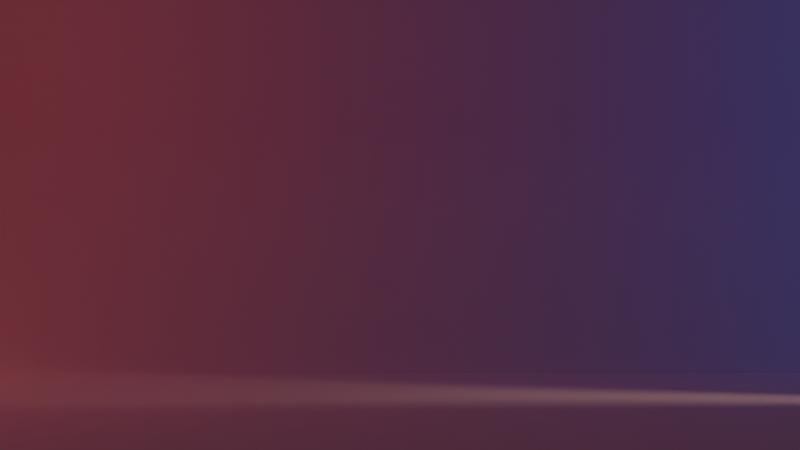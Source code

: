 # Source: lightMain.blend  (saved by Blender 2.92.15; exported with 4.5.12 LTS)
import bpy
from mathutils import Matrix  # noqa: F401  (used for matrix-valued properties, if any)

bpy.ops.wm.read_factory_settings(use_empty=True)
scene = bpy.context.scene
scene.name = 'Scene'

# ---- collections
col_lighting_rig_collection = bpy.data.collections.new('Lighting_Rig_Collection'); scene.collection.children.link(col_lighting_rig_collection)
col_lighting_rig = bpy.data.collections.new('Lighting_Rig'); col_lighting_rig_collection.children.link(col_lighting_rig)
col_ground_collection = bpy.data.collections.new('Ground Collection'); col_lighting_rig_collection.children.link(col_ground_collection)

# ---- materials (node trees are filled in below, after node groups)
mat_ground = bpy.data.materials.new('Ground')
mat_ground.use_transparent_shadow = False

# ---- material node trees
mat_ground.use_nodes = True; mat_ground.node_tree.nodes.clear()
_N = mat_ground.node_tree.nodes; _L = mat_ground.node_tree.links
n0 = _N.new('ShaderNodeBsdfPrincipled'); n0.name = 'Principled BSDF'; n0.location = (-152, 348)
n0.distribution = 'GGX'
n0.subsurface_method = 'BURLEY'
n0.inputs[0].default_value = (0.2172, 0.2317, 0.3173, 1.0)
n0.inputs[2].default_value = 1.0
n0.inputs[3].default_value = 1.45
n0.inputs[27].default_value = (0.0, 0.0, 0.0, 1.0)
n0.inputs[28].default_value = 1.0
n1 = _N.new('ShaderNodeOutputMaterial'); n1.name = 'Material Output'; n1.location = (138, 348)
_L.new(n0.outputs[0], n1.inputs[0])
n1.is_active_output = True

# ---- world
world_world = bpy.data.worlds.new('World'); scene.world = world_world
world_world.use_nodes = True; world_world.node_tree.nodes.clear()
_N = world_world.node_tree.nodes; _L = world_world.node_tree.links
n0 = _N.new('ShaderNodeOutputWorld'); n0.name = 'World Output'; n0.location = (300, 300)
n1 = _N.new('ShaderNodeBackground'); n1.name = 'Background'; n1.location = (10, 300)
n1.inputs[0].default_value = (0.05088, 0.05088, 0.05088, 1.0)
_L.new(n1.outputs[0], n0.inputs[0])
n0.is_active_output = True
world_world.color = (0.05088, 0.05088, 0.05088)
world_world.use_sun_shadow = False
world_world.sun_shadow_jitter_overblur = 0.0

# ---- cameras
cam_camera_005 = bpy.data.cameras.new('Camera.005')

# ---- lights
light_point_003 = bpy.data.lights.new('Point.003', 'AREA')
light_point_003.color = (1.0, 0.1006, 0.05529)
light_point_003.transmission_factor = 0.0
light_point_003.energy = 9425.0
light_point_003.shadow_soft_size = 8.0
light_point_003.shadow_maximum_resolution = 0.006
light_point_003.use_absolute_resolution = True
light_point_003.size = 8.0
light_point_002 = bpy.data.lights.new('Point.002', 'AREA')
light_point_002.color = (0.0, 0.264, 1.0)
light_point_002.transmission_factor = 0.0
light_point_002.energy = 2749.0
light_point_002.shadow_soft_size = 8.0
light_point_002.shadow_maximum_resolution = 0.006
light_point_002.use_absolute_resolution = True
light_point_002.size = 8.0
light_spot_002 = bpy.data.lights.new('Spot.002', 'SPOT')
light_spot_002.color = (1.0, 0.5097, 0.3069)
light_spot_002.transmission_factor = 0.0
light_spot_002.energy = 8500.0
light_spot_002.shadow_soft_size = 1.54
light_spot_002.shadow_maximum_resolution = 0.006
light_spot_002.use_absolute_resolution = True

# ---- meshes
me_plane_001 = bpy.data.meshes.new('Plane.001')
me_plane_001.from_pydata([(-1.0, -1.0, 0.0), (1.0, -1.0, 0.0), (-1.0, 3.786, 0.0), (1.0, 3.786, 0.0), (-1.0, 3.786, 14.39), (1.0, 3.786, 14.39), (-1.0, -5.586, 0.0), (1.0, -5.586, 0.0)], [], [(0, 1, 3, 2), (2, 3, 5, 4), (1, 0, 6, 7)])
me_plane_001.polygons.foreach_set('use_smooth', [True] * 3)
_k = {(6, 7): 0.09804}
me_plane_001.attributes.new('crease_edge', 'FLOAT', 'EDGE').data.foreach_set('value', [_k.get((min(e.vertices), max(e.vertices)), 0.0) for e in me_plane_001.edges])
_uv = me_plane_001.uv_layers.new(name='UVMap')
_uv.uv.foreach_set('vector', [0.0, 0.0, 1.0, 0.0, 1.0, 1.0, 0.0, 1.0, 0.0, 1.0, 1.0, 1.0, 1.0, 1.0, 0.0, 1.0, 1.0, 0.0, 0.0, 0.0, 0.0, 0.0, 1.0, 0.0])
me_plane_001.materials.append(mat_ground)
me_plane_001.use_remesh_fix_poles = True
me_plane_001.use_remesh_preserve_attributes = False
me_plane_001.use_mirror_vertex_groups = False
me_plane_001.update()

# ---- objects
ob_shotcam_50mm = bpy.data.objects.new('shotCam_50mm', cam_camera_005)
ob_left_orange_light_001 = bpy.data.objects.new('Left Orange Light.001', light_point_003)
ob_right_blue_light_001 = bpy.data.objects.new('Right Blue Light.001', light_point_002)
ob_spot_001 = bpy.data.objects.new('Spot.001', light_spot_002)
ob_ground = bpy.data.objects.new('Ground', me_plane_001)

# ---- transforms, parenting, visibility, modifiers, constraints
ob_shotcam_50mm.location = (-0.0184, -30.01, 1.744)
ob_shotcam_50mm.rotation_euler = (1.658, -2.456e-09, -3.641e-16)
ob_shotcam_50mm.lineart.crease_threshold = 0.0
ob_left_orange_light_001.location = (-30.0, -1.369, 15.08)
ob_left_orange_light_001.rotation_euler = (1.571, 1.571, -1.571)
ob_left_orange_light_001.scale = (3.848, 3.836, 1.0)
ob_left_orange_light_001.lineart.crease_threshold = 0.0
ob_right_blue_light_001.location = (30.0, 6.064, 14.37)
ob_right_blue_light_001.rotation_euler = (1.571, 1.571, 1.571)
ob_right_blue_light_001.scale = (3.848, 3.848, 1.0)
ob_right_blue_light_001.lineart.crease_threshold = 0.0
ob_spot_001.location = (13.21, -5.558, 1.597)
ob_spot_001.rotation_euler = (2.243, -1.38, 0.6676)
ob_spot_001.lineart.crease_threshold = 0.0
ob_ground.location = (0.0, 0.3483, 0.0)
ob_ground.scale = (67.89, 6.5, 1.569)
ob_ground.lineart.crease_threshold = 0.0
_m = ob_ground.modifiers.new('Bevel', 'BEVEL')
_m.width = 59.65
_m.width_pct = 59.65
_m.segments = 50
_m.limit_method = 'NONE'
_m.offset_type = 'PERCENT'

# ---- collection membership
col_lighting_rig_collection.objects.link(ob_shotcam_50mm)
col_lighting_rig.objects.link(ob_left_orange_light_001)
col_lighting_rig.objects.link(ob_right_blue_light_001)
col_lighting_rig.objects.link(ob_spot_001)
col_ground_collection.objects.link(ob_ground)

# ---- scene / render settings (as saved in the file)
scene.camera = ob_shotcam_50mm
scene.frame_start = 1; scene.frame_end = 250; scene.frame_set(1)
scene.render.engine = 'BLENDER_EEVEE_NEXT'
scene.cycles.use_denoising = False
scene.cycles.samples = 128
scene.cycles.sampling_pattern = 'TABULATED_SOBOL'
scene.cycles.use_adaptive_sampling = False
scene.cycles.use_light_tree = False
scene.view_settings.view_transform = 'Filmic'
bpy.context.view_layer.update()
